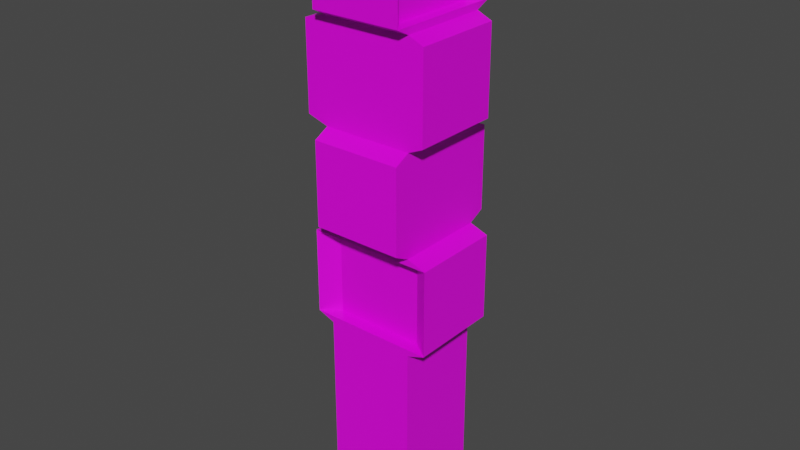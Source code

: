 # Source: CuboidLight.blend  (saved by Blender 3.2.14; exported with 4.5.12 LTS)
import bpy
from mathutils import Matrix  # noqa: F401  (used for matrix-valued properties, if any)

bpy.ops.wm.read_factory_settings(use_empty=True)
scene = bpy.context.scene
scene.name = 'Scene'

# ---- images (referenced by path relative to the original .blend; pixels are not part of the script)
import os
ASSET_DIR = os.environ.get("B2B_ASSET_DIR", "")  # directory of the original .blend (textures are referenced by path, not embedded)
HERE = os.path.dirname(os.path.abspath(__file__))  # packed textures are extracted next to this script under _unpacked/

def load_image(name, relpath, width, height, colorspace="sRGB"):
    """Load a texture the original file referenced (path relative to the .blend, or extracted next to this script)."""
    p = next((c for c in (os.path.join(HERE, relpath), os.path.join(ASSET_DIR, relpath)) if relpath and os.path.exists(c)), "")
    if p:
        img = bpy.data.images.load(p, check_existing=True)
        img.name = name
    else:  # same state as the original file: an image datablock whose file is absent (Cycles renders it pink)
        img = bpy.data.images.new(name, width, height)
        img.source = "FILE"
        img.filepath = "//" + (relpath or name)
    img.colorspace_settings.name = colorspace
    return img
img_cuboidlight = load_image('CuboidLight', 'CuboidLight.png', 1024, 1024, 'sRGB')

# ---- materials (node trees are filled in below, after node groups)
mat_material = bpy.data.materials.new('Material')
mat_material.alpha_threshold = 0.0
mat_material.use_transparent_shadow = False
mat_material.line_color = (0.0, 0.0, 0.0, 1.0)

# ---- material node trees
mat_material.use_nodes = True; mat_material.node_tree.nodes.clear()
_N = mat_material.node_tree.nodes; _L = mat_material.node_tree.links
n0 = _N.new('ShaderNodeOutputMaterial'); n0.name = 'Material Output'; n0.location = (300, 300)
n1 = _N.new('ShaderNodeBsdfPrincipled'); n1.name = 'Principled BSDF'; n1.location = (10, 300)
n1.distribution = 'GGX'
n1.subsurface_method = 'RANDOM_WALK_SKIN'
n1.inputs[2].default_value = 0.4
n1.inputs[3].default_value = 1.45
n1.inputs[27].default_value = (0.0, 0.0, 0.0, 1.0)
n1.inputs[28].default_value = 1.0
n2 = _N.new('ShaderNodeTexImage'); n2.name = 'Image Texture'; n2.location = (-336, 61)
n2.image = img_cuboidlight
_L.new(n1.outputs[0], n0.inputs[0])
_L.new(n2.outputs[0], n1.inputs[0])
n0.is_active_output = True

# ---- world
world_world = bpy.data.worlds.new('World'); scene.world = world_world
world_world.use_nodes = True; world_world.node_tree.nodes.clear()
_N = world_world.node_tree.nodes; _L = world_world.node_tree.links
n0 = _N.new('ShaderNodeOutputWorld'); n0.name = 'World Output'; n0.location = (300, 300)
n1 = _N.new('ShaderNodeBackground'); n1.name = 'Background'; n1.location = (10, 300)
n1.inputs[0].default_value = (0.05088, 0.05088, 0.05088, 1.0)
_L.new(n1.outputs[0], n0.inputs[0])
n0.is_active_output = True
world_world.color = (0.05088, 0.05088, 0.05088)
world_world.use_sun_shadow = False
world_world.sun_shadow_jitter_overblur = 0.0

# ---- meshes
me_cube = bpy.data.meshes.new('Cube')
me_cube.from_pydata([(1.0, 1.337, 1.005), (1.0, -1.287, 1.005), (-1.0, 1.337, 1.005), (-1.0, -1.0, 1.022), (1.407, 1.0, 0.03839), (-1.389, -1.0, 0.03839), (1.407, -1.0, 0.03839), (-1.389, 1.0, 0.03839), (-1.473, -1.0, 0.5382), (1.0, 1.358, 0.5017), (1.0, -1.341, 0.5017), (-1.0, 1.358, 0.5017), (-1.0, -1.0, 0.7718), (1.0, 1.337, 0.7888), (1.0, -1.287, 0.7888), (-1.0, 1.337, 0.7888), (1.0, 1.358, 0.2918), (1.0, -1.341, 0.2918), (-1.0, 1.358, 0.2918), (-1.0, -1.0, 0.2718), (1.0, -1.0, 1.022), (-1.0, -1.287, 1.005), (1.0, 1.0, 1.022), (-1.0, 1.0, 1.022), (-1.0, 1.0, 0.7718), (1.0, 1.0, 0.7718), (1.0, -1.0, 0.7718), (-1.0, -1.287, 0.7888), (-1.473, 1.0, 0.5382), (1.328, 1.0, 0.5382), (1.328, -1.0, 0.5382), (-1.0, -1.0, 0.5218), (-1.473, 1.0, 0.7553), (1.328, 1.0, 0.7553), (1.328, -1.0, 0.7553), (-1.473, -1.0, 0.7553), (-1.0, 1.0, 0.5218), (1.0, 1.0, 0.5218), (1.0, -1.0, 0.5218), (-1.0, -1.341, 0.5017), (1.0, -1.0, 0.2718), (-1.0, -1.341, 0.2918), (-1.0, 1.0, 0.2718), (1.0, 1.0, 0.2718), (-1.0, 1.0, 0.02178), (1.0, 1.0, 0.02178), (1.0, -1.0, 0.02178), (-1.0, -1.0, 0.02178), (1.407, -1.0, 0.2552), (-1.389, -1.0, 0.2552), (-1.389, 1.0, 0.2552), (1.407, 1.0, 0.2552), (0.7223, 1.0, 1.005), (0.7223, 1.0, 0.7888), (0.7223, -1.0, 1.005), (0.7223, -1.0, 0.7888), (1.0, 0.7528, 0.7553), (1.0, 0.7528, 0.5382), (-1.0, 0.7528, 0.7553), (-1.0, 0.7528, 0.5382), (-0.6711, -1.0, 0.2918), (-0.6711, -1.0, 0.5017), (-0.6711, 1.0, 0.5017), (-0.6711, 1.0, 0.2918), (1.0, -0.7068, 0.2552), (1.0, -0.7068, 0.03839), (-1.0, -0.7068, 0.03839), (-1.0, -0.7068, 0.2552), (1.0, 1.0, -0.4782), (1.0, -1.0, -0.4782), (-1.0, 1.0, -0.4782), (-1.0, -1.0, -0.4782)], [], [(22, 23, 3, 20), (14, 1, 21, 27), (27, 21, 2, 15), (13, 0, 52, 53), (15, 2, 0, 13), (70, 44, 45, 68), (68, 45, 46, 69), (71, 47, 44, 70), (69, 46, 47, 71), (18, 11, 9, 16), (16, 9, 10, 17), (11, 18, 63, 62), (17, 10, 39, 41), (29, 28, 59, 57), (29, 33, 34, 30), (8, 35, 32, 28), (30, 34, 35, 8), (5, 6, 65, 66), (5, 49, 50, 7), (4, 51, 48, 6), (7, 50, 51, 4), (21, 1, 20, 3), (1, 0, 22, 20), (2, 21, 3, 23), (0, 2, 23, 22), (15, 13, 25, 24), (13, 14, 26, 25), (27, 15, 24, 12), (14, 27, 12, 26), (28, 29, 37, 36), (29, 30, 38, 37), (8, 28, 36, 31), (30, 8, 31, 38), (33, 32, 24, 25), (34, 33, 25, 26), (32, 35, 12, 24), (35, 34, 26, 12), (9, 11, 36, 37), (10, 9, 37, 38), (11, 39, 31, 36), (39, 10, 38, 31), (17, 41, 19, 40), (41, 18, 42, 19), (16, 17, 40, 43), (18, 16, 43, 42), (7, 4, 45, 44), (4, 6, 46, 45), (5, 7, 44, 47), (6, 5, 47, 46), (49, 48, 40, 19), (50, 49, 19, 42), (48, 51, 43, 40), (51, 50, 42, 43), (53, 52, 54, 55), (14, 13, 53, 55), (0, 1, 54, 52), (1, 14, 55, 54), (59, 58, 56, 57), (28, 32, 58, 59), (33, 29, 57, 56), (32, 33, 56, 58), (60, 61, 62, 63), (39, 11, 62, 61), (18, 41, 60, 63), (41, 39, 61, 60), (65, 64, 67, 66), (6, 48, 64, 65), (48, 49, 67, 64), (49, 5, 66, 67)])
_uv = me_cube.uv_layers.new(name='UVMap')
_uv.uv.foreach_set('vector', [0.2082, 0.2356, 0.01718, 0.2356, 0.01718, 0.04457, 0.2082, 0.04457, 0.4922, 0.01718, 0.5128, 0.01718, 0.5128, 0.1601, 0.4922, 0.1601, 0.4922, 0.1601, 0.5128, 0.1601, 0.5128, 0.3264, 0.4922, 0.3264, 0.7828, 0.6114, 0.7622, 0.6114, 0.7622, 0.5792, 0.7828, 0.5792, 0.3469, 0.9122, 0.3263, 0.9122, 0.3263, 0.7692, 0.3469, 0.7692, 0.3263, 0.04502, 0.3741, 0.04502, 0.3741, 0.1881, 0.3263, 0.1881, 0.2904, 0.5414, 0.2426, 0.5414, 0.2426, 0.3504, 0.2904, 0.3504, 0.2426, 0.1892, 0.2904, 0.1892, 0.2904, 0.316, 0.2426, 0.316, 0.2426, 0.04628, 0.2904, 0.04628, 0.2904, 0.1892, 0.2426, 0.1892, 0.9282, 0.5038, 0.9082, 0.5038, 0.9082, 0.3608, 0.9282, 0.3608, 0.6695, 0.01718, 0.6896, 0.01718, 0.6896, 0.275, 0.6695, 0.275, 0.8631, 0.01718, 0.8831, 0.01718, 0.8831, 0.06339, 0.8631, 0.06339, 0.935, 0.7886, 0.915, 0.7886, 0.915, 0.6458, 0.935, 0.6458, 0.5488, 0.2847, 0.5488, 0.01718, 0.5724, 0.06235, 0.5724, 0.2534, 0.6488, 0.8368, 0.628, 0.8368, 0.628, 0.6458, 0.6488, 0.6458, 0.4339, 0.2173, 0.4546, 0.2173, 0.4546, 0.3441, 0.4339, 0.3441, 0.4339, 0.01718, 0.4546, 0.01718, 0.4546, 0.2173, 0.4339, 0.2173, 0.111, 0.3021, 0.111, 0.5693, 0.08294, 0.5304, 0.08294, 0.3393, 0.2426, 0.8012, 0.2633, 0.8012, 0.2633, 0.928, 0.2426, 0.928, 0.8378, 0.5519, 0.8171, 0.5519, 0.8171, 0.3608, 0.8378, 0.3608, 0.3756, 0.01718, 0.3964, 0.01718, 0.3964, 0.2172, 0.3756, 0.2172, 0.01718, 0.01718, 0.2082, 0.01718, 0.2082, 0.04457, 0.01718, 0.04457, 0.8722, 0.6114, 0.8722, 0.3608, 0.8738, 0.393, 0.8738, 0.584, 0.5128, 0.3264, 0.5128, 0.1601, 0.5144, 0.1782, 0.5144, 0.3051, 0.2082, 0.2678, 0.01718, 0.2678, 0.01718, 0.2356, 0.2082, 0.2356, 0.411, 0.7949, 0.411, 0.6039, 0.4432, 0.6039, 0.4432, 0.7949, 0.8806, 0.6458, 0.8806, 0.8964, 0.879, 0.869, 0.879, 0.6779, 0.4922, 0.1601, 0.4922, 0.3264, 0.4905, 0.3051, 0.4905, 0.1782, 0.7896, 0.6458, 0.7896, 0.8368, 0.7622, 0.8368, 0.7622, 0.6458, 0.919, 0.01718, 0.919, 0.2175, 0.9175, 0.194, 0.9175, 0.05099, 0.01718, 0.7854, 0.01718, 0.5944, 0.04851, 0.5944, 0.04851, 0.7854, 0.411, 0.5695, 0.411, 0.3785, 0.4562, 0.3785, 0.4562, 0.5695, 0.4339, 0.01718, 0.4339, 0.2173, 0.4323, 0.1835, 0.4323, 0.04061, 0.9534, 0.2175, 0.9534, 0.01718, 0.955, 0.05099, 0.955, 0.194, 0.7974, 0.2082, 0.7974, 0.01718, 0.8287, 0.01718, 0.8287, 0.2082, 0.5357, 0.3608, 0.5357, 0.5519, 0.4905, 0.5519, 0.4905, 0.3608, 0.4546, 0.2173, 0.4546, 0.01718, 0.4562, 0.04061, 0.4562, 0.1835, 0.5248, 0.5862, 0.5248, 0.7773, 0.4905, 0.7773, 0.4905, 0.5862, 0.6896, 0.275, 0.6896, 0.01718, 0.6915, 0.0514, 0.6915, 0.2425, 0.9694, 0.817, 0.9694, 0.6458, 0.9713, 0.6674, 0.9713, 0.7942, 0.1499, 0.7947, 0.1499, 0.6037, 0.1825, 0.6037, 0.1825, 0.7947, 0.08294, 0.7947, 0.08294, 0.6037, 0.1155, 0.6037, 0.1155, 0.7947, 0.4905, 0.9828, 0.4905, 0.8116, 0.4924, 0.8343, 0.4924, 0.9612, 0.6695, 0.01718, 0.6695, 0.275, 0.6676, 0.2425, 0.6676, 0.0514, 0.7231, 0.5862, 0.7231, 0.7773, 0.6889, 0.7773, 0.6889, 0.5862, 0.3756, 0.01718, 0.3756, 0.2172, 0.3741, 0.1881, 0.3741, 0.04502, 0.7278, 0.3608, 0.7278, 0.5519, 0.6889, 0.5519, 0.6889, 0.3608, 0.2426, 0.7668, 0.2426, 0.5758, 0.2798, 0.5758, 0.2798, 0.7668, 0.2919, 0.01718, 0.2919, 0.217, 0.2904, 0.1892, 0.2904, 0.04628, 0.9626, 0.5606, 0.9626, 0.3608, 0.9642, 0.3899, 0.9642, 0.5328, 0.763, 0.01718, 0.763, 0.2082, 0.7258, 0.2082, 0.7258, 0.01718, 0.3652, 0.5438, 0.3652, 0.7348, 0.3263, 0.7348, 0.3263, 0.5438, 0.3964, 0.2172, 0.3964, 0.01718, 0.3979, 0.04502, 0.3979, 0.1881, 0.7828, 0.5792, 0.7622, 0.5792, 0.7622, 0.3882, 0.7828, 0.3882, 0.6545, 0.3608, 0.6545, 0.6114, 0.628, 0.5792, 0.628, 0.3882, 0.6333, 0.01718, 0.6333, 0.2678, 0.6067, 0.2404, 0.6067, 0.04934, 0.7622, 0.3608, 0.7828, 0.3608, 0.7828, 0.3882, 0.7622, 0.3882, 0.5908, 0.8449, 0.57, 0.8449, 0.57, 0.7018, 0.5908, 0.7018, 0.6275, 0.3258, 0.6067, 0.3258, 0.6067, 0.3021, 0.6275, 0.3021, 0.57, 0.6627, 0.5908, 0.6627, 0.5908, 0.7018, 0.57, 0.7018, 0.5937, 0.3608, 0.5937, 0.6284, 0.57, 0.597, 0.57, 0.406, 0.8831, 0.1902, 0.8631, 0.1902, 0.8631, 0.06339, 0.8831, 0.06339, 0.04859, 0.3021, 0.04859, 0.56, 0.01718, 0.5258, 0.01718, 0.3347, 0.3263, 0.5094, 0.3263, 0.2515, 0.3577, 0.2841, 0.3577, 0.4752, 0.7459, 0.2877, 0.7258, 0.2877, 0.7258, 0.2426, 0.7459, 0.2426, 0.8446, 0.7886, 0.8239, 0.7886, 0.8239, 0.6458, 0.8446, 0.6458, 0.8446, 0.8363, 0.8239, 0.8363, 0.8239, 0.7886, 0.8446, 0.7886, 0.1733, 0.3021, 0.1733, 0.5693, 0.1453, 0.5321, 0.1453, 0.3411, 0.7802, 0.2426, 0.801, 0.2426, 0.801, 0.2706, 0.7802, 0.2706])
me_cube.materials.append(mat_material)
me_cube.use_mirror_vertex_groups = False
me_cube.use_paint_bone_selection = False
me_cube.use_paint_mask = True
me_cube.update()

# ---- objects
ob_cube = bpy.data.objects.new('Cube', me_cube)

# ---- transforms, parenting, visibility, modifiers, constraints
ob_cube.location = (0.0, 0.0, 6.78)
ob_cube.scale = (1.634, 1.634, 14.37)
ob_cube.lock_rotations_4d = False
ob_cube.empty_display_type = 'ARROWS'
ob_cube.lineart.crease_threshold = 0.0

# ---- collection membership
scene.collection.objects.link(ob_cube)

# ---- scene / render settings (as saved in the file)
scene.frame_start = 1; scene.frame_end = 250; scene.frame_set(1)
scene.render.engine = 'BLENDER_EEVEE_NEXT'
scene.cycles.sampling_pattern = 'TABULATED_SOBOL'
scene.cycles.use_light_tree = False
scene.view_settings.view_transform = 'Filmic'
bpy.context.view_layer.update()

# ---- added for rendering (the .blend has no active camera and no usable light): camera, sun
cam_auto = bpy.data.cameras.new('AutoCamera')
cam_auto.lens = 50.0
cam_auto.sensor_width = 36.0
cam_auto.clip_end = 1000.0
ob_auto_camera = bpy.data.objects.new('AutoCamera', cam_auto)
scene.collection.objects.link(ob_auto_camera)
ob_auto_camera.location = (20.768, -24.9717, 27.3437)
ob_auto_camera.rotation_euler = (1.09748, -7.21219e-08, 0.694738)
scene.camera = ob_auto_camera
light_auto_sun = bpy.data.lights.new('AutoSun', 'SUN')
light_auto_sun.energy = 3.0
light_auto_sun.angle = 0.0523599
ob_auto_sun = bpy.data.objects.new('AutoSun', light_auto_sun)
scene.collection.objects.link(ob_auto_sun)
ob_auto_sun.rotation_euler = (0.872665, 0.174533, 0.523599)
bpy.context.view_layer.update()

